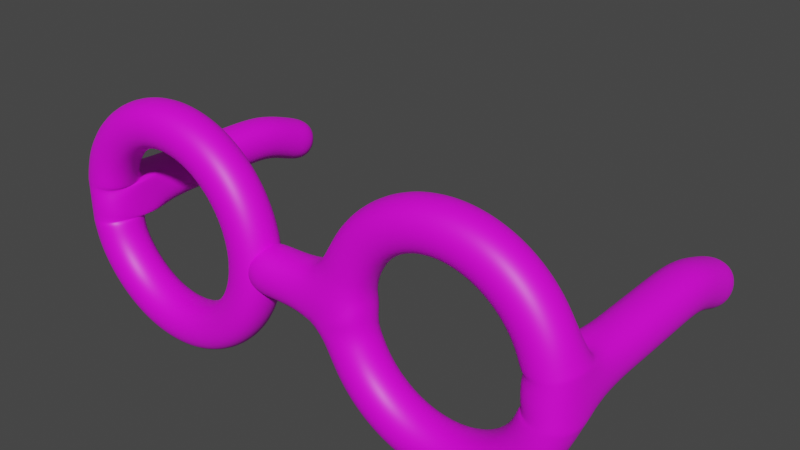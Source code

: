 # Source: Lentes.blend  (saved by Blender 3.4.6; exported with 4.5.12 LTS)
import bpy
from mathutils import Matrix  # noqa: F401  (used for matrix-valued properties, if any)

bpy.ops.wm.read_factory_settings(use_empty=True)
scene = bpy.context.scene
scene.name = 'Scene'

# ---- collections
col_collection = bpy.data.collections.new('Collection'); scene.collection.children.link(col_collection)

# ---- images (referenced by path relative to the original .blend; pixels are not part of the script)
import os
ASSET_DIR = os.environ.get("B2B_ASSET_DIR", "")  # directory of the original .blend (textures are referenced by path, not embedded)
HERE = os.path.dirname(os.path.abspath(__file__))  # packed textures are extracted next to this script under _unpacked/

def load_image(name, relpath, width, height, colorspace="sRGB"):
    """Load a texture the original file referenced (path relative to the .blend, or extracted next to this script)."""
    p = next((c for c in (os.path.join(HERE, relpath), os.path.join(ASSET_DIR, relpath)) if relpath and os.path.exists(c)), "")
    if p:
        img = bpy.data.images.load(p, check_existing=True)
        img.name = name
    else:  # same state as the original file: an image datablock whose file is absent (Cycles renders it pink)
        img = bpy.data.images.new(name, width, height)
        img.source = "FILE"
        img.filepath = "//" + (relpath or name)
    img.colorspace_settings.name = colorspace
    return img
img_plasticonegro_png = load_image('plasticoNegro.png', 'plasticoNegro.png', 1024, 1024, 'sRGB')

# ---- materials (node trees are filled in below, after node groups)
mat_negro = bpy.data.materials.new('negro')
mat_negro.use_transparent_shadow = False
mat_material_001 = bpy.data.materials.new('Material.001')
mat_material_001.use_transparent_shadow = False

# ---- material node trees
mat_negro.use_nodes = True; mat_negro.node_tree.nodes.clear()
_N = mat_negro.node_tree.nodes; _L = mat_negro.node_tree.links
n0 = _N.new('ShaderNodeBsdfPrincipled'); n0.name = 'BSDF Principista'; n0.location = (10, 300)
n0.distribution = 'GGX'
n0.subsurface_method = 'RANDOM_WALK_SKIN'
n0.inputs[3].default_value = 1.45
n0.inputs[27].default_value = (0.0, 0.0, 0.0, 1.0)
n0.inputs[28].default_value = 1.0
n1 = _N.new('ShaderNodeOutputMaterial'); n1.name = 'Material'; n1.location = (300, 300)
n2 = _N.new('ShaderNodeTexImage'); n2.name = 'Imagen'; n2.location = (-280, 280)
n2.image = img_plasticonegro_png
_L.new(n0.outputs[0], n1.inputs[0])
_L.new(n2.outputs[0], n0.inputs[0])
n1.is_active_output = True
mat_material_001.use_nodes = True; mat_material_001.node_tree.nodes.clear()
_N = mat_material_001.node_tree.nodes; _L = mat_material_001.node_tree.links
n0 = _N.new('ShaderNodeBsdfPrincipled'); n0.name = 'BSDF Principista'; n0.location = (10, 300)
n0.distribution = 'GGX'
n0.subsurface_method = 'RANDOM_WALK_SKIN'
n0.inputs[3].default_value = 1.45
n0.inputs[27].default_value = (0.0, 0.0, 0.0, 1.0)
n0.inputs[28].default_value = 1.0
n1 = _N.new('ShaderNodeOutputMaterial'); n1.name = 'Material'; n1.location = (300, 300)
n2 = _N.new('ShaderNodeTexImage'); n2.name = 'Imagen'; n2.location = (-280, 280)
n2.image = img_plasticonegro_png
_L.new(n0.outputs[0], n1.inputs[0])
_L.new(n2.outputs[0], n0.inputs[0])
n1.is_active_output = True

# ---- world
world_world = bpy.data.worlds.new('World'); scene.world = world_world
world_world.use_nodes = True; world_world.node_tree.nodes.clear()
_N = world_world.node_tree.nodes; _L = world_world.node_tree.links
n0 = _N.new('ShaderNodeOutputWorld'); n0.name = 'World Output'; n0.location = (300, 300)
n1 = _N.new('ShaderNodeBackground'); n1.name = 'Background'; n1.location = (10, 300)
n1.inputs[0].default_value = (0.05088, 0.05088, 0.05088, 1.0)
_L.new(n1.outputs[0], n0.inputs[0])
n0.is_active_output = True
world_world.color = (0.05088, 0.05088, 0.05088)
world_world.use_sun_shadow = False
world_world.sun_shadow_jitter_overblur = 0.0

# ---- meshes
me_c_rculo_002 = bpy.data.meshes.new('Círculo.002')
me_c_rculo_002.from_pydata([(0.0, 1.0, 0.0), (-0.1951, 0.9808, 0.0), (-0.3827, 0.9239, 0.0), (-0.5556, 0.8315, 0.0), (-0.7071, 0.7071, 0.0), (-0.8315, 0.5556, 0.0), (-0.9239, 0.3827, 0.0), (-0.9808, 0.1951, 0.0), (-1.0, 0.0, 0.0), (-0.9808, -0.1951, 0.0), (-0.9239, -0.3827, 0.0), (-0.8315, -0.5556, 0.0), (-0.7071, -0.7071, 0.0), (-0.5556, -0.8315, 0.0), (-0.3827, -0.9239, 0.0), (-0.1951, -0.9808, 0.0), (0.0, -1.0, 0.0), (0.1951, -0.9808, 0.0), (0.3827, -0.9239, 0.0), (0.5556, -0.8315, 0.0), (0.7071, -0.7071, 0.0), (0.8315, -0.5556, 0.0), (0.9239, -0.3827, 0.0), (0.9808, -0.1951, 0.0), (1.0, 0.0, 0.0), (0.9808, 0.1951, 0.0), (0.9239, 0.3827, 0.0), (0.8315, 0.5556, 0.0), (0.7071, 0.7071, 0.0), (0.5556, 0.8315, 0.0), (0.3827, 0.9239, 0.0), (0.1951, 0.9808, 0.0), (-8.713e-08, -1.0, 1.993), (0.2676, -1.0, 2.695), (0.01846, 2.098, 5.129e-08)], [(1, 0), (2, 1), (3, 2), (4, 3), (5, 4), (6, 5), (7, 6), (8, 7), (9, 8), (10, 9), (11, 10), (12, 11), (13, 12), (14, 13), (15, 14), (16, 15), (17, 16), (18, 17), (19, 18), (20, 19), (21, 20), (22, 21), (23, 22), (24, 23), (25, 24), (26, 25), (27, 26), (28, 27), (29, 28), (30, 29), (31, 30), (0, 31), (16, 32), (32, 33), (0, 34)], [])
_uv = me_c_rculo_002.uv_layers.new(name='MapaUV')
_uv.uv.foreach_set('vector', [])
me_c_rculo_002.materials.append(mat_negro)
me_c_rculo_002.update()
me_c_rculo_003 = bpy.data.meshes.new('Círculo.003')
me_c_rculo_003.from_pydata([(0.0, 1.0, 0.0), (-0.1951, 0.9808, 0.0), (-0.3827, 0.9239, 0.0), (-0.5556, 0.8315, 0.0), (-0.7071, 0.7071, 0.0), (-0.8315, 0.5556, 0.0), (-0.9239, 0.3827, 0.0), (-0.9808, 0.1951, 0.0), (-1.0, 0.0, 0.0), (-0.9808, -0.1951, 0.0), (-0.9239, -0.3827, 0.0), (-0.8315, -0.5556, 0.0), (-0.7071, -0.7071, 0.0), (-0.5556, -0.8315, 0.0), (-0.3827, -0.9239, 0.0), (-0.1951, -0.9808, 0.0), (0.0, -1.0, 0.0), (0.1951, -0.9808, 0.0), (0.3827, -0.9239, 0.0), (0.5556, -0.8315, 0.0), (0.7071, -0.7071, 0.0), (0.8315, -0.5556, 0.0), (0.9239, -0.3827, 0.0), (0.9808, -0.1951, 0.0), (1.0, 0.0, 0.0), (0.9808, 0.1951, 0.0), (0.9239, 0.3827, 0.0), (0.8315, 0.5556, 0.0), (0.7071, 0.7071, 0.0), (0.5556, 0.8315, 0.0), (0.3827, 0.9239, 0.0), (0.1951, 0.9808, 0.0), (-8.713e-08, -1.0, 1.993), (0.2676, -1.0, 2.695)], [(1, 0), (2, 1), (3, 2), (4, 3), (5, 4), (6, 5), (7, 6), (8, 7), (9, 8), (10, 9), (11, 10), (12, 11), (13, 12), (14, 13), (15, 14), (16, 15), (17, 16), (18, 17), (19, 18), (20, 19), (21, 20), (22, 21), (23, 22), (24, 23), (25, 24), (26, 25), (27, 26), (28, 27), (29, 28), (30, 29), (31, 30), (0, 31), (16, 32), (32, 33)], [])
_uv = me_c_rculo_003.uv_layers.new(name='MapaUV')
_uv.uv.foreach_set('vector', [])
me_c_rculo_003.materials.append(mat_material_001)
me_c_rculo_003.update()

# ---- objects
ob_c_rculo = bpy.data.objects.new('Círculo', me_c_rculo_002)
ob_c_rculo_001 = bpy.data.objects.new('Círculo.001', me_c_rculo_003)

# ---- transforms, parenting, visibility, modifiers, constraints
ob_c_rculo.location = (1.512, 0.0, 0.0)
ob_c_rculo.rotation_euler = (0.0, 1.571, 1.571)
_m = ob_c_rculo.modifiers.new('Forrar', 'SKIN')
_m.use_smooth_shade = True
_m = ob_c_rculo.modifiers.new('Subdivisión', 'SUBSURF')
_m.levels = 2
_m.render_levels = 3
ob_c_rculo_001.location = (-1.569, 0.0, 0.0)
ob_c_rculo_001.rotation_euler = (-1.571, -1.571, 0.0)
ob_c_rculo_001.scale = (-1.0, 1.0, 1.0)
_m = ob_c_rculo_001.modifiers.new('Forrar', 'SKIN')
_m.use_smooth_shade = True
_m = ob_c_rculo_001.modifiers.new('Subdivisión', 'SUBSURF')
_m.levels = 2
_m.render_levels = 3

# ---- collection membership
col_collection.objects.link(ob_c_rculo)
col_collection.objects.link(ob_c_rculo_001)

# ---- scene / render settings (as saved in the file)
scene.frame_start = 1; scene.frame_end = 250; scene.frame_set(1)
scene.render.engine = 'BLENDER_EEVEE_NEXT'
scene.cycles.sampling_pattern = 'TABULATED_SOBOL'
scene.cycles.use_light_tree = False
scene.view_settings.view_transform = 'Filmic'
bpy.context.view_layer.update()

# ---- added for rendering (the .blend has no active camera and no usable light): camera, sun
cam_auto = bpy.data.cameras.new('AutoCamera')
cam_auto.lens = 50.0
cam_auto.sensor_width = 36.0
cam_auto.clip_end = 1000.0
ob_auto_camera = bpy.data.objects.new('AutoCamera', cam_auto)
scene.collection.objects.link(ob_auto_camera)
ob_auto_camera.location = (5.84497, -5.72961, 4.69894)
ob_auto_camera.rotation_euler = (1.09748, -7.21219e-08, 0.694738)
scene.camera = ob_auto_camera
light_auto_sun = bpy.data.lights.new('AutoSun', 'SUN')
light_auto_sun.energy = 3.0
light_auto_sun.angle = 0.0523599
ob_auto_sun = bpy.data.objects.new('AutoSun', light_auto_sun)
scene.collection.objects.link(ob_auto_sun)
ob_auto_sun.rotation_euler = (0.872665, 0.174533, 0.523599)
bpy.context.view_layer.update()
